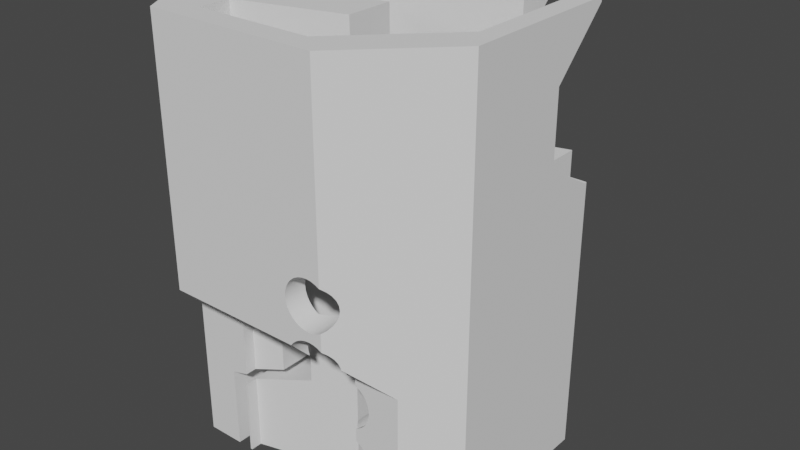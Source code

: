 # Source: Sample_scene.blend  (saved by Blender 4.1.24; exported with 4.5.12 LTS)
import bpy
from mathutils import Matrix  # noqa: F401  (used for matrix-valued properties, if any)

bpy.ops.wm.read_factory_settings(use_empty=True)
scene = bpy.context.scene
scene.name = 'Scene'

# ---- collections
col_collection = bpy.data.collections.new('Collection'); scene.collection.children.link(col_collection)
col_cutters = bpy.data.collections.new('Cutters'); scene.collection.children.link(col_cutters)
col_cutters.hide_render = True

# ---- world
world_world = bpy.data.worlds.new('World'); scene.world = world_world
world_world.use_nodes = True; world_world.node_tree.nodes.clear()
_N = world_world.node_tree.nodes; _L = world_world.node_tree.links
n0 = _N.new('ShaderNodeOutputWorld'); n0.name = 'World Output'; n0.location = (300, 300)
n1 = _N.new('ShaderNodeBackground'); n1.name = 'Background'; n1.location = (10, 300)
n1.inputs[0].default_value = (0.05088, 0.05088, 0.05088, 1.0)
_L.new(n1.outputs[0], n0.inputs[0])
n0.is_active_output = True
world_world.color = (0.05088, 0.05088, 0.05088)
world_world.use_sun_shadow = False
world_world.sun_shadow_jitter_overblur = 0.0

# ---- meshes
me_box_001 = bpy.data.meshes.new('Box.001')
me_box_001.from_pydata([(-1.57, -1.121, 2.634), (-1.223, -1.724, 2.634), (0.6857, -1.724, 2.634), (1.61, -0.7995, 2.634), (1.61, 1.052, 2.634), (1.394, 1.052, 2.634), (1.394, -0.4954, 2.634), (0.42, -1.47, 2.634), (-0.8793, -1.47, 2.634), (-0.8793, -1.121, 2.634), (0.2703, -0.8133, 2.634), (0.2703, -0.2887, 2.634), (-0.4821, -0.4903, 2.634), (-0.4821, 0.172, 2.634), (1.088, 0.5927, 2.634), (0.8698, 0.9279, 2.634), (-0.863, 0.4636, 2.634), (-0.863, 1.022, 2.634), (-1.465, -1.121, 2.634), (-1.57, -1.121, -2.275), (1.61, -0.7995, -2.275), (1.61, 1.052, -2.275), (1.394, 1.052, -2.275), (1.394, -0.4954, -2.275), (-0.8793, -1.121, -2.275), (0.2703, -0.8133, -2.275), (0.2703, -0.2887, -2.275), (-0.4821, -0.4903, -2.275), (-0.4821, 0.172, -2.275), (1.088, 0.5927, -2.275), (1.088, 1.631, -2.275), (0.8698, 1.572, -2.275), (0.8698, 0.9279, -2.275), (-0.863, 0.4636, -2.275), (-0.863, 1.022, -2.275), (0.3213, 1.34, -2.275), (0.3213, 2.032, -2.275), (-1.465, 1.554, -2.275), (-1.465, -1.121, -2.275), (-0.863, 1.022, 2.553), (-1.465, 1.103, 2.634), (-0.5616, 1.103, 2.634), (1.394, 1.017, 0.8127), (1.394, 1.052, 0.8127), (0.8698, 1.017, 0.8127), (1.088, 1.017, 0.8127), (-0.863, 1.022, 0.8127), (-0.863, 1.017, 0.8127), (0.3213, 1.34, 0.8127), (-1.465, 1.017, 0.8127), (-1.465, 1.554, 0.8127), (1.61, 1.017, 0.8127), (1.088, 1.631, 0.8127), (0.8698, 1.572, 0.8127), (0.3213, 2.032, 0.8127), (1.61, 1.052, 0.8127), (0.4738, 0.4281, 1.958), (-1.465, 0.4281, 1.958), (1.61, 0.4281, 1.958), (1.394, 0.4281, 1.958), (0.4738, 0.4281, 1.152), (-1.465, 0.4281, 1.152), (1.61, 0.4281, 1.152), (1.394, 0.4281, 1.152), (1.394, 1.052, 2.582), (0.8698, 0.9279, 2.458), (0.8698, 1.103, 2.634), (1.088, 1.103, 2.634), (-0.863, 0.4636, 1.994), (1.088, 0.5927, 2.123), (1.61, 1.052, 2.582), (-0.863, 0.4636, 1.132), (0.8698, 0.9279, 0.8639), (1.088, 0.5927, 1.057), (-0.8793, -1.248, -0.6785), (-1.497, -1.248, -0.6785), (1.161, -1.248, -2.275), (0.6414, -1.248, -2.275), (1.161, -1.248, -0.6785), (0.6414, -1.248, -0.6785), (-0.8793, -1.248, -2.275), (-1.497, -1.248, -2.275), (-0.8793, -1.47, -0.457), (-1.223, -1.724, -0.2031), (-0.9015, 1.705, -2.275), (-0.9015, -1.248, -1.431), (-0.9015, 1.705, -1.431), (-0.9015, -1.248, -2.275), (-1.075, 1.658, -2.275), (-0.2348, -0.9487, -1.253), (-0.2348, 0.6319, -1.253), (-0.2348, 1.191, -1.253), (-0.2348, -0.424, -1.253), (-0.2348, 0.2382, -1.253), (-0.2348, 1.883, -1.253), (-0.2348, -1.47, -0.457), (-0.4821, 0.172, -1.319), (-0.2348, -0.9487, -0.2444), (-0.2348, 1.191, -0.2444), (-0.2348, -0.424, -0.2444), (-0.2348, 0.2382, -0.2444), (-0.2348, 1.883, -0.2444), (-0.2348, 0.6319, -0.2444), (-0.2348, -1.47, -0.2444), (-0.2348, -1.682, -0.2444), (-0.8793, -1.121, -1.302), (-0.5471, -1.032, -1.213), (-0.8793, -1.248, -1.302), (-0.5471, 1.107, -1.213), (-0.5471, 1.8, -1.213), (-0.5471, 0.5483, -1.213), (-0.863, 1.022, -1.298), (-1.075, -1.248, -1.354), (-0.863, 0.4636, -1.298), (-1.075, 1.658, -1.354), (-0.8793, -1.121, -1.426), (-0.8793, -1.248, -1.426), (-0.4821, -0.4903, -1.319), (-0.863, 1.022, -1.421), (-0.863, 0.4636, -1.421), (-1.075, -1.248, -2.275), (-0.5471, -1.032, -0.2444), (-0.4821, -0.4903, -0.2444), (-0.5471, 1.107, -0.2444), (-0.4821, 0.172, -0.2444), (-0.5471, 0.5483, -0.2444), (-0.5471, 1.8, -0.2444), (-0.5471, -1.47, -0.2444), (-0.5471, -1.682, -0.2444), (-0.5471, -1.47, -0.457), (0.7625, 0.8992, 0.4463), (0.7625, 0.5055, 0.4463), (0.7625, -1.127, 0.4463), (0.7625, -1.647, 0.4463), (0.7286, 0.8901, 0.4876), (0.7286, 0.4964, 0.4876), (0.7286, -1.161, 0.4876), (0.7286, -1.681, 0.4876), (0.5891, 0.8527, -0.6212), (0.5891, 0.459, -0.6212), (0.5891, -1.306, -0.6212), (0.5891, -1.301, -0.6212), (0.7877, 0.9059, 0.3992), (0.7877, 0.5122, 0.3992), (0.7877, -1.102, 0.3992), (0.7877, -1.622, 0.3992), (0.6402, 0.8664, -0.6057), (0.6402, 0.4727, -0.6057), (0.6402, -1.321, -0.6057), (0.6402, -1.25, -0.6057), (0.8084, 0.9115, 0.2949), (0.8084, 0.5178, 0.2949), (0.8084, -1.081, 0.2949), (0.8084, -1.601, 0.2949), (0.8032, 0.9101, 0.3481), (0.8032, 0.5164, 0.3481), (0.8032, -1.087, 0.3481), (0.8032, -1.606, 0.3481), (0.6402, 0.8664, 0.04315), (0.6402, 0.4727, 0.04315), (0.6402, -1.25, 0.04315), (0.6402, -1.724, 0.04315), (0.6873, 0.879, 0.06833), (0.6873, 0.4853, 0.06833), (0.6873, -1.202, 0.06833), (0.6873, -1.722, 0.06833), (0.6857, -1.724, 0.06747), (0.8032, 0.9101, 0.2417), (0.8032, 0.5164, 0.2417), (0.8032, -1.087, 0.2417), (0.8032, -1.606, 0.2417), (0.7286, 0.8901, 0.1022), (0.7286, 0.4964, 0.1022), (0.7286, -1.161, 0.1022), (0.7286, -1.681, 0.1022), (0.6873, 0.879, 0.5215), (0.6873, 0.4853, 0.5215), (0.6873, -1.202, 0.5215), (0.6873, -1.722, 0.5215), (0.6857, -1.724, 0.5224), (0.2842, 0.771, -0.4582), (0.2842, 2.022, -0.4582), (0.2842, 1.33, -0.4582), (0.2842, 0.3773, -0.4582), (0.6402, 0.8664, 0.5467), (0.6402, 0.4727, 0.5467), (0.6402, -1.25, 0.5467), (0.6402, -1.724, 0.5467), (0.3093, 0.7777, -0.5053), (0.3093, 2.029, -0.5053), (0.3213, 2.032, -0.5198), (0.3213, 1.34, -0.5198), (0.3093, 1.337, -0.5053), (0.3093, 0.3841, -0.5053), (0.5891, 0.8527, -1.27), (0.5891, 0.459, -1.27), (0.5359, 0.8385, -1.275), (0.5359, 0.4448, -1.275), (0.4316, 0.8105, 0.04315), (0.4316, 0.4168, 0.04315), (0.4316, -1.458, 0.04315), (0.42, -1.47, 0.04939), (0.4316, -1.724, 0.04315), (0.3845, 0.7979, 0.06833), (0.3845, 0.4042, 0.06833), (0.3845, -1.47, 0.06833), (0.3845, -1.724, 0.06833), (0.3845, 0.7979, -1.229), (0.3845, 0.4042, -1.229), (0.5891, 0.8527, 0.02764), (0.5891, 0.459, 0.02764), (0.5891, -1.301, 0.02764), (0.5891, -1.724, 0.02764), (0.4316, 0.8105, -1.255), (0.4316, 0.4168, -1.255), (0.5359, 0.8385, 0.0224), (0.5359, 0.4448, 0.0224), (0.5359, -1.354, 0.0224), (0.5359, -1.724, 0.0224), (0.3093, 0.7777, 0.1435), (0.3093, 2.029, 0.1435), (0.3093, 1.337, 0.1435), (0.3093, 0.3841, 0.1435), (0.3093, -1.47, 0.1435), (0.3093, -1.724, 0.1435), (0.2842, 0.771, 0.1906), (0.2842, 2.022, 0.1906), (0.2842, 1.33, 0.1906), (0.2842, 0.3773, 0.1906), (0.2842, -1.47, 0.1906), (0.2842, -1.724, 0.1906), (0.7625, 0.8992, 0.1435), (0.7625, 0.5055, 0.1435), (0.7625, -1.127, 0.1435), (0.7625, -1.647, 0.1435), (0.7877, 0.9059, 0.1906), (0.7877, 0.5122, 0.1906), (0.7877, -1.102, 0.1906), (0.7877, -1.622, 0.1906), (0.6402, 0.8664, -1.4), (0.6414, -1.248, -1.4), (0.6402, 0.4727, -1.4), (0.7877, 0.9059, -1.547), (0.7877, -1.248, -1.547), (0.7877, -1.102, -1.547), (0.7877, 0.5122, -1.547), (0.7625, 0.8992, -1.5), (0.7625, -1.248, -1.5), (0.7625, -1.127, -1.5), (0.7625, 0.5055, -1.5), (0.7286, 0.8901, -1.459), (0.7286, -1.248, -1.459), (0.7286, -1.161, -1.459), (0.7286, 0.4964, -1.459), (0.3432, 0.7868, -0.5466), (0.3432, 0.3931, -0.5466), (0.3845, 0.7979, -0.5805), (0.3845, 0.4042, -0.5805), (0.4316, 0.8105, -1.903), (0.4316, 0.4168, -1.903), (0.3845, 0.7979, -1.878), (0.3845, 0.4042, -1.878), (0.4828, 0.8242, -0.6212), (0.4828, 0.4305, -0.6212), (0.5891, 0.8527, -1.919), (0.5891, 0.459, -1.919), (0.5359, 0.8385, -0.6264), (0.5359, 0.4448, -0.6264), (0.5359, 0.8385, -1.924), (0.5359, 0.4448, -1.924), (0.8032, 0.9101, -1.056), (0.8032, -1.248, -1.056), (0.8032, -1.087, -1.056), (0.8032, 0.5164, -1.056), (0.7877, 0.9059, -1.107), (0.7877, -1.248, -1.107), (0.7877, -1.102, -1.107), (0.7877, 0.5122, -1.107), (0.7625, 0.8992, -1.154), (0.7625, -1.248, -1.154), (0.7625, -1.127, -1.154), (0.7625, 0.5055, -1.154), (0.6873, 0.879, -1.425), (0.6873, -1.248, -1.425), (0.6873, -1.202, -1.425), (0.6873, 0.4853, -1.425), (0.8032, 0.9101, -1.598), (0.8032, -1.248, -1.598), (0.8032, -1.087, -1.598), (0.8032, 0.5164, -1.598), (0.7877, 0.9059, -1.756), (0.7877, -1.248, -1.756), (0.7877, -1.102, -1.756), (0.7877, 0.5122, -1.756), (0.8032, 0.9101, -1.705), (0.8032, -1.248, -1.705), (0.8032, -1.087, -1.705), (0.8032, 0.5164, -1.705), (0.8084, 0.9115, -1.652), (0.8084, -1.248, -1.652), (0.8084, -1.081, -1.652), (0.8084, 0.5178, -1.652), (0.4316, 0.8105, -0.6057), (0.4316, 0.4168, -0.6057), (0.6402, 0.8664, -0.751), (0.6414, -1.248, -0.7516), (0.6402, 0.4727, -0.751), (0.5891, 0.8527, -0.7355), (0.5891, 0.459, -0.7355), (0.6873, 0.879, -1.878), (0.6873, -1.248, -1.878), (0.6873, -1.202, -1.878), (0.6873, 0.4853, -1.878), (0.7286, 0.8901, -1.844), (0.7286, -1.248, -1.844), (0.7286, -1.161, -1.844), (0.7286, 0.4964, -1.844), (0.7625, 0.8992, -1.803), (0.7625, -1.248, -1.803), (0.7625, -1.127, -1.803), (0.7625, 0.5055, -1.803), (0.6402, 0.8664, -1.903), (0.6414, -1.248, -1.903), (0.6402, 0.4727, -1.903), (0.2842, 0.771, -0.2496), (0.2842, 2.022, -0.2496), (0.2842, 1.33, -0.2496), (0.2842, 0.3773, -0.2496), (0.2842, -1.677, -0.2496), (0.2842, -1.47, -0.2496), (0.3093, 0.7777, -0.2025), (0.3093, 2.029, -0.2025), (0.3093, 1.337, -0.2025), (0.3093, 0.3841, -0.2025), (0.3093, -1.47, -0.2025), (0.309, -1.724, -0.2031), (0.3093, -1.724, -0.2025), (0.7286, 0.8901, -0.5466), (0.7286, -1.161, -0.5466), (0.7286, 0.4964, -0.5466), (0.7286, -1.38, -0.5466), (0.7625, 0.8992, -0.5053), (0.7625, -1.127, -0.5053), (0.7625, 0.5055, -0.5053), (0.7625, -1.421, -0.5053), (0.2687, 0.7668, -0.3008), (0.2687, 2.018, -0.3008), (0.2703, -0.2887, -0.2954), (0.2687, 1.326, -0.3008), (0.2687, -0.8138, -0.3008), (0.2703, -0.8133, -0.2954), (0.2687, -0.2891, -0.3008), (0.2687, 0.3732, -0.3008), (0.2687, -1.626, -0.3008), (0.2687, -1.47, -0.3008), (0.2634, 2.017, 0.2949), (0.2634, 1.324, 0.2949), (0.2634, -0.8152, 0.2949), (0.2634, -0.2905, 0.2949), (0.2634, -1.47, 0.2949), (0.2634, 0.3717, 0.2949), (0.2634, 0.7654, 0.2949), (0.2634, -1.724, 0.2949), (0.2687, 0.7668, 0.2417), (0.2687, 2.018, 0.2417), (0.2687, 1.326, 0.2417), (0.2687, -0.8138, 0.2417), (0.2687, -0.2891, 0.2417), (0.2687, 0.3731, 0.2417), (0.2687, -1.47, 0.2417), (0.2687, -1.724, 0.2417), (0.3213, 2.032, 0.129), (0.3213, 1.34, 0.129), (0.3432, 0.7868, 0.1022), (0.3432, 0.3931, 0.1022), (0.3432, -1.47, 0.1022), (0.3432, -1.724, 0.1022), (0.8032, 0.9101, -0.4071), (0.8032, -1.087, -0.4071), (0.8032, 0.5164, -0.4071), (0.8032, -1.52, -0.4071), (0.8084, 0.9115, -0.3539), (0.8084, -1.081, -0.3539), (0.8084, 0.5178, -0.3539), (0.8084, -1.573, -0.3539), (0.4316, 0.8105, -0.1022), (0.4316, 0.4168, -0.1022), (0.4316, -1.458, -0.1022), (0.42, -1.47, -0.1084), (0.4316, -1.724, -0.1022), (0.8032, 0.9101, -0.3008), (0.8032, -1.087, -0.3008), (0.8032, 0.5164, -0.3008), (0.8032, -1.606, -0.3008), (0.7877, 0.9059, -0.4582), (0.7877, -1.102, -0.4582), (0.7877, 0.5122, -0.4582), (0.7877, -1.469, -0.4582), (0.8054, -1.604, -0.3227), (0.6873, 0.879, -0.5805), (0.6873, -1.202, -0.5805), (0.6873, 0.4853, -0.5805), (0.6873, -1.346, -0.5805), (0.5846, -1.305, -0.6216), (0.3845, 0.7979, -0.1273), (0.3845, 0.4042, -0.1273), (0.3845, -1.47, -0.1273), (0.3845, -1.724, -0.1273), (0.3432, 0.7868, -0.1612), (0.3432, 0.3931, -0.1612), (0.3432, -1.47, -0.1612), (0.3432, -1.724, -0.1612), (0.5891, 0.8527, -0.08665), (0.5891, 0.459, -0.08665), (0.5891, -1.301, -0.08665), (0.5891, -1.724, -0.08665), (0.6402, 0.8664, -0.1022), (0.6402, 0.4727, -0.1022), (0.6402, -1.25, -0.1022), (0.6402, -1.724, -0.1022), (0.3213, 2.032, -0.188), (0.3213, 1.34, -0.188), (0.2687, 2.018, 0.3481), (0.2687, 1.326, 0.3481), (0.2687, -0.8138, 0.3481), (0.2687, -0.2891, 0.3481), (0.2687, -1.47, 0.3481), (0.2687, 0.3731, 0.3481), (0.2687, 0.7668, 0.3481), (0.2687, -1.724, 0.3481), (0.2703, -0.2887, 0.2363), (0.2703, -0.8133, 0.2363), (0.4828, 0.8242, 0.02764), (0.4828, 0.4305, 0.02764), (0.4828, -1.407, 0.02764), (0.4828, -1.724, 0.02764), (0.7625, 0.8992, -0.2025), (0.7625, -1.127, -0.2025), (0.7625, 0.5055, -0.2025), (0.7625, -1.647, -0.2025), (0.7286, 0.8901, -0.1612), (0.7286, 0.4964, -0.1612), (0.7286, -1.681, -0.1612), (0.7286, -1.161, -0.1612), (0.7877, 0.9059, -0.2496), (0.7877, -1.102, -0.2496), (0.7877, 0.5122, -0.2496), (0.7877, -1.622, -0.2496), (0.2634, 0.7654, -0.3539), (0.2634, 2.017, -0.3539), (0.2634, 1.324, -0.3539), (0.2634, -0.8152, -0.3539), (0.2634, -0.2905, -0.3539), (0.2634, 0.3717, -0.3539), (0.2634, -1.573, -0.3539), (0.2634, -1.47, -0.3539), (0.2687, 0.7668, -0.4071), (0.2687, 2.018, -0.4071), (0.2687, 1.326, -0.4071), (0.2687, -0.8138, -0.4071), (0.2687, -0.2891, -0.4071), (0.2687, 0.3731, -0.4071), (0.2687, -1.52, -0.4071), (0.2687, -1.47, -0.4071), (0.2703, -0.2887, -0.4125), (0.2703, -0.8133, -0.4125), (0.2838, -1.47, -0.457), (0.2687, 0.7668, -0.9496), (0.2687, 2.018, -0.9496), (0.2687, 1.326, -0.9496), (0.2687, -0.8138, -0.9496), (0.2687, -0.2891, -0.9496), (0.2687, 0.3732, -0.9496), (0.2634, 0.7654, -1.003), (0.2634, 2.017, -1.003), (0.2634, 1.324, -1.003), (0.2634, -0.8152, -1.003), (0.2634, -0.2905, -1.003), (0.2634, 0.3717, -1.003), (0.2687, 0.7668, -1.056), (0.2687, 2.018, -1.056), (0.2687, 1.326, -1.056), (0.2687, -0.8138, -1.056), (0.2687, -0.2891, -1.056), (0.2687, 0.3732, -1.056), (0.2703, -0.2887, -1.061), (0.2703, -0.8133, -1.061), (0.3093, 0.7777, -1.154), (0.3093, 2.029, -1.154), (0.3213, 2.032, -1.169), (0.3213, 1.34, -1.169), (0.3093, 1.337, -1.154), (0.3093, 0.3841, -1.154), (0.3432, 0.7868, -1.195), (0.3432, 0.3931, -1.195), (0.2842, 0.771, -1.107), (0.2842, 2.022, -1.107), (0.2842, 1.33, -1.107), (0.2842, 0.3773, -1.107), (0.2703, -0.2887, -0.9442), (0.2703, -0.8133, -0.9442), (0.3845, 0.7979, -0.7762), (0.3845, 0.4042, -0.7762), (0.3093, 0.7777, -0.8514), (0.3093, 2.029, -0.8514), (0.3213, 2.032, -0.8368), (0.3213, 1.34, -0.8368), (0.3093, 1.337, -0.8514), (0.3093, 0.3841, -0.8514), (0.2842, 0.771, -0.8985), (0.2842, 2.022, -0.8985), (0.2842, 1.33, -0.8985), (0.2842, 0.3773, -0.8985), (0.3432, 0.7868, -0.8101), (0.3432, 0.3931, -0.8101), (0.4828, 0.8242, -1.27), (0.4828, 0.4305, -1.27), (0.6402, 0.8664, -1.255), (0.6402, 0.4727, -1.255), (0.4828, 0.8242, -0.7355), (0.4828, 0.4305, -0.7355), (0.5359, 0.8385, -0.7302), (0.5359, 0.4448, -0.7302), (0.4316, 0.8105, -0.751), (0.4316, 0.4168, -0.751), (0.3432, -1.47, 0.4876), (0.3432, 0.3931, 0.4876), (0.3432, 0.7868, 0.4876), (0.3432, -1.724, 0.4876), (0.3845, -1.47, 0.5215), (0.3845, 0.4042, 0.5215), (0.3845, 0.7979, 0.5215), (0.3845, -1.724, 0.5215), (0.3093, 2.029, 0.4463), (0.3213, 2.032, 0.4608), (0.3213, 1.34, 0.4608), (0.3093, 1.337, 0.4463), (0.3093, -1.47, 0.4463), (0.3093, 0.3841, 0.4463), (0.3093, 0.7777, 0.4463), (0.3093, -1.724, 0.4463), (0.5891, 0.8527, 0.5622), (0.5891, 0.459, 0.5622), (0.5891, -1.301, 0.5622), (0.5891, -1.724, 0.5622), (0.2842, 2.022, 0.3992), (0.2842, 1.33, 0.3992), (0.2842, -1.47, 0.3992), (0.2842, 0.3773, 0.3992), (0.2842, 0.771, 0.3992), (0.2842, -1.724, 0.3992), (0.2703, -0.2887, 0.3535), (0.2703, -0.8133, 0.3535), (0.4316, -1.458, 0.5467), (0.4316, 0.4168, 0.5467), (0.4316, 0.8105, 0.5467), (0.4316, -1.724, 0.5467), (0.4828, -1.407, 0.5622), (0.4828, 0.4305, 0.5622), (0.4828, 0.8242, 0.5622), (0.4828, -1.724, 0.5622), (0.5359, -1.354, 0.5674), (0.5359, 0.4448, 0.5674), (0.5359, 0.8384, 0.5674), (0.5359, -1.724, 0.5674), (0.42, -1.47, 0.5404), (0.3845, 0.7979, -1.425), (0.3845, 0.4042, -1.425), (0.3432, 0.7868, -1.459), (0.3432, 0.3931, -1.459), (0.4828, 0.8242, -1.919), (0.4828, 0.4305, -1.919), (0.3093, 0.7777, -1.5), (0.3093, 2.029, -1.5), (0.3213, 2.032, -1.486), (0.3213, 1.34, -1.486), (0.3093, 1.337, -1.5), (0.3093, 0.3841, -1.5), (0.3432, 0.7868, -1.844), (0.3432, 0.3931, -1.844), (0.7286, 0.8901, -1.195), (0.7286, -1.248, -1.195), (0.7286, -1.161, -1.195), (0.7286, 0.4964, -1.195), (0.7286, 0.8901, -0.8101), (0.7286, -1.248, -0.8101), (0.7286, -1.161, -0.8101), (0.7286, 0.4964, -0.8101), (0.6873, 0.879, -1.229), (0.6873, -1.248, -1.229), (0.6873, -1.202, -1.229), (0.6873, 0.4853, -1.229), (0.7625, 0.8992, -0.8514), (0.7625, -1.248, -0.8514), (0.7625, -1.127, -0.8514), (0.7625, 0.5055, -0.8514), (0.3093, 0.7777, -1.803), (0.3093, 2.029, -1.803), (0.3093, 1.337, -1.803), (0.3093, 0.3841, -1.803), (0.2842, 0.771, -1.756), (0.2842, 2.022, -1.756), (0.2842, 1.33, -1.756), (0.2842, 0.3773, -1.756), (0.5359, 0.8385, -1.379), (0.5359, 0.4448, -1.379), (0.2687, 0.7668, -1.705), (0.2687, 2.018, -1.705), (0.2687, 1.326, -1.705), (0.2687, -0.8138, -1.705), (0.2687, -0.2891, -1.705), (0.2687, 0.3732, -1.705), (0.3213, 2.032, -1.818), (0.3213, 1.34, -1.818), (0.2703, -0.2887, -1.71), (0.2703, -0.8133, -1.71), (0.4316, 0.8105, -1.4), (0.4316, 0.4168, -1.4), (0.4828, 0.8242, -1.384), (0.4828, 0.4305, -1.384), (0.5891, 0.8527, -1.384), (0.5891, 0.459, -1.384), (0.8032, 0.9101, -0.9496), (0.8032, -1.248, -0.9496), (0.8032, -1.087, -0.9496), (0.8032, 0.5164, -0.9496), (0.8084, 0.9115, -1.003), (0.8084, -1.248, -1.003), (0.8084, -1.081, -1.003), (0.8084, 0.5178, -1.003), (0.7877, 0.9059, -0.8985), (0.7877, -1.248, -0.8985), (0.7877, -1.102, -0.8985), (0.7877, 0.5122, -0.8985), (0.6414, -1.248, -1.254), (0.2842, 0.771, -1.547), (0.2842, 2.022, -1.547), (0.2842, 1.33, -1.547), (0.2842, 0.3773, -1.547), (0.2687, 0.7668, -1.598), (0.2687, 2.018, -1.598), (0.2703, -0.2887, -1.593), (0.2687, 1.326, -1.598), (0.2687, -0.8138, -1.598), (0.2703, -0.8133, -1.593), (0.2687, -0.2891, -1.598), (0.2687, 0.3732, -1.598), (0.2634, 0.7654, -1.652), (0.2634, 2.017, -1.652), (0.2634, 1.324, -1.652), (0.2634, -0.8152, -1.652), (0.2634, -0.2905, -1.652), (0.2634, 0.3717, -1.652), (0.6873, 0.879, -0.7762), (0.6873, -1.248, -0.7762), (0.6873, -1.202, -0.7762), (0.6873, 0.4853, -0.7762), (0.4828, 0.8242, -0.08665), (0.4828, 0.4305, -0.08665), (0.4828, -1.407, -0.08665), (0.4828, -1.724, -0.08665), (0.6873, 0.879, -0.1273), (0.6873, 0.4853, -0.1273), (0.6873, -1.202, -0.1273), (0.6873, -1.722, -0.1273), (0.6857, -1.724, -0.1265), (0.5359, 0.8385, -0.08141), (0.5359, 0.4448, -0.08141), (0.5359, -1.354, -0.08141), (0.5359, -1.724, -0.08141)], [], [(0, 18, 40, 41, 17, 16, 15, 66, 67, 14, 13, 12, 11, 10, 9, 8, 7, 6, 5, 4, 3, 2, 1), (19, 81, 120, 88, 37, 38), (0, 19, 38, 18), (2, 179, 187, 544, 564, 560, 556, 532, 528, 540, 550, 429, 362, 370, 230, 224, 376, 206, 202, 435, 218, 212, 161, 166, 665, 419, 415, 669, 660, 389, 407, 411, 336, 335, 83, 1), (15, 65, 66), (10, 552, 424, 357, 366, 431, 350, 349, 451, 459, 465, 500, 470, 476, 482, 486, 644, 643, 650, 609, 615, 25, 24, 115, 89, 97, 121, 106, 105, 9), (3, 20, 76, 78, 398, 393, 447, 439, 442, 664, 665, 166, 165, 174, 234, 238, 170, 153, 157, 145, 133, 137, 178, 179, 2), (16, 68, 65, 15), (11, 551, 552, 10), (4, 70, 58, 62, 51, 55, 21, 20, 3), (17, 39, 68, 16), (12, 122, 99, 92, 117, 27, 26, 614, 610, 651, 645, 641, 485, 483, 477, 471, 499, 464, 460, 452, 351, 347, 430, 367, 358, 425, 551, 11), (5, 64, 70, 4), (13, 124, 122, 12), (6, 23, 22, 43, 42, 63, 59, 64, 5), (14, 69, 56, 60, 73, 383, 151, 155, 143, 131, 135, 176, 185, 542, 562, 558, 554, 530, 526, 538, 548, 427, 360, 124, 13), (7, 565, 553, 557, 561, 543, 186, 177, 136, 132, 144, 156, 152, 169, 237, 233, 173, 164, 160, 211, 217, 434, 200, 201, 388, 387, 659, 668, 414, 418, 663, 443, 437, 445, 391, 382, 378, 395, 342, 338, 400, 149, 141, 403, 79, 305, 655, 586, 594, 632, 624, 628, 272, 276, 280, 582, 590, 634, 240, 284, 252, 248, 244, 288, 300, 296, 292, 319, 315, 311, 322, 77, 23, 6), (8, 82, 129, 127, 103, 95, 466, 463, 455, 354, 329, 334, 410, 406, 388, 201, 205, 375, 223, 229, 369, 359, 426, 547, 537, 525, 529, 565, 7), (18, 38, 37, 50, 49, 61, 57, 40), (1, 83, 75, 81, 19, 0), (9, 105, 107, 74, 82, 8), (51, 42, 63, 62), (45, 44, 72, 71, 47, 49, 61, 60, 73), (62, 63, 59, 58), (60, 61, 57, 56), (58, 59, 64, 70), (56, 57, 40, 41, 39, 68, 65, 66, 67, 69), (49, 47, 46, 48, 54, 50), (44, 45, 52, 53), (42, 51, 55, 43), (55, 43, 22, 21), (67, 69, 14), (73, 45, 52, 30, 29), (48, 54, 534, 535), (54, 50, 37, 88, 114, 109, 126, 101, 94, 86, 84, 36, 612, 597, 601, 607, 648, 640, 636, 573, 574, 489, 488, 496, 480, 474, 468, 510, 504, 505, 190, 189, 181, 457, 449, 346, 325, 331, 420, 371, 220, 226, 364, 355, 422, 545, 533, 534), (72, 381, 377, 394, 341, 337, 399, 146, 138, 266, 262, 302, 256, 254, 188, 180, 456, 448, 102, 90, 473, 467, 509, 503, 513, 501, 523, 519, 521, 307, 304, 653, 584, 592, 630, 622, 626, 32), (71, 47, 46, 111, 113), (52, 53, 31, 30), (41, 39, 17), (46, 48, 535, 536, 546, 423, 356, 365, 227, 221, 372, 421, 332, 326, 348, 450, 458, 182, 192, 191, 506, 507, 511, 469, 475, 481, 497, 491, 490, 575, 576, 637, 642, 649, 608, 602, 598, 613, 35, 34, 118, 91, 98, 123, 108, 111), (53, 44, 72, 32, 31), (77, 76, 20, 21, 22, 23), (75, 74, 82, 129, 128, 104, 95, 466, 462, 454, 353, 328, 335, 83), (78, 79, 305, 654, 585, 593, 631, 623, 627, 271, 275, 279, 581, 589, 634, 240, 283, 251, 247, 243, 287, 299, 295, 291, 318, 314, 310, 322, 77, 76), (74, 75, 81, 120, 112, 107), (89, 92, 117, 96, 93, 90, 119, 118, 91, 94, 86, 85, 116, 115), (128, 127, 103, 104), (121, 125, 102, 100, 124, 122, 99, 97), (123, 126, 101, 98), (85, 86, 84, 87), (114, 112, 120, 88), (116, 115, 24, 80), (106, 110, 125, 121), (108, 109, 126, 123), (127, 128, 129), (104, 103, 95), (97, 99, 92, 89), (100, 102, 90, 93), (98, 101, 94, 91), (116, 85, 87, 80), (84, 87, 80, 24, 25, 26, 27, 28, 29, 30, 31, 32, 33, 34, 35, 36), (119, 118, 34, 33), (112, 114, 109, 108, 111, 113, 110, 106, 105, 107), (117, 96, 28, 27), (620, 621, 605, 604), (584, 587, 656, 653), (586, 585, 654, 655), (162, 163, 172, 171), (164, 165, 174, 173), (592, 595, 587, 584), (594, 593, 585, 586), (390, 392, 446, 444), (391, 393, 447, 445), (457, 458, 182, 181), (456, 461, 183, 180), (460, 459, 465, 464), (463, 462, 466), (198, 199, 433, 432), (200, 202, 435, 434), (373, 374, 204, 203), (375, 376, 206, 205), (355, 356, 365, 364), (361, 360, 368, 363), (358, 357, 366, 367), (359, 362, 370, 369), (521, 522, 520, 519), (364, 365, 227, 226), (363, 368, 228, 225), (367, 366, 431, 430), (369, 370, 230, 229), (601, 602, 598, 597), (600, 603, 599, 596), (207, 208, 214, 213), (184, 185, 542, 541), (186, 187, 544, 543), (533, 536, 546, 545), (539, 538, 548, 549), (537, 540, 550, 547), (231, 232, 236, 235), (233, 234, 238, 237), (666, 667, 658, 657), (668, 669, 660, 659), (226, 227, 221, 220), (225, 228, 222, 219), (229, 230, 224, 223), (138, 139, 147, 146), (141, 140, 148, 149), (394, 396, 379, 377), (395, 397, 380, 378), (573, 576, 637, 636), (572, 577, 638, 635), (317, 320, 293, 290), (319, 318, 291, 292), (657, 658, 386, 385), (659, 660, 389, 387), (181, 182, 192, 189), (180, 183, 193, 188), (304, 306, 308, 307), (404, 405, 409, 408), (406, 407, 411, 410), (278, 281, 277, 274), (280, 279, 275, 276), (422, 423, 356, 355), (428, 427, 360, 361), (425, 424, 357, 358), (426, 429, 362, 359), (501, 502, 514, 513), (545, 546, 423, 422), (549, 548, 427, 428), (547, 550, 429, 426), (424, 425, 551, 552), (566, 567, 569, 568), (597, 598, 613, 612), (596, 599, 579, 578), (313, 316, 320, 317), (315, 314, 318, 319), (488, 491, 490, 489), (487, 492, 494, 493), (302, 303, 263, 262), (256, 257, 303, 302), (412, 413, 667, 666), (414, 415, 669, 668), (171, 172, 232, 231), (173, 174, 234, 233), (468, 469, 475, 474), (467, 472, 478, 473), (471, 470, 476, 477), (260, 261, 259, 258), (559, 558, 554, 555), (557, 560, 556, 553), (337, 339, 343, 341), (338, 340, 344, 342), (158, 159, 163, 162), (160, 161, 166, 165, 164), (474, 475, 481, 480), (473, 478, 484, 479), (477, 476, 482, 483), (480, 481, 497, 496), (479, 484, 498, 495), (483, 482, 486, 485), (203, 204, 199, 198), (205, 206, 202, 200, 201), (385, 386, 405, 404), (387, 389, 407, 406, 388), (124, 360, 368, 228, 222, 374, 204, 199, 433, 216, 210, 159, 163, 172, 232, 236, 168, 151, 383, 392, 446, 438, 441, 662, 417, 413, 667, 658, 386, 405, 409, 333, 327, 352, 453, 100), (100, 453, 461, 183, 193, 255, 257, 303, 263, 267, 139, 147, 401, 339, 343, 396, 379, 383, 73, 29, 629, 625, 633, 595, 587, 656, 306, 308, 522, 520, 524, 502, 514, 508, 512, 472, 478, 93), (93, 478, 484, 498, 492, 494, 208, 214, 516, 197, 195, 518, 591, 583, 281, 277, 273, 629, 29, 301, 289, 245, 249, 253, 285, 241, 621, 605, 619, 617, 567, 569, 577, 638, 646, 652, 96), (96, 652, 611, 603, 599, 579, 261, 259, 571, 269, 265, 323, 312, 316, 320, 293, 297, 301, 29, 28), (266, 267, 139, 138), (140, 141, 403), (449, 450, 458, 457), (448, 453, 461, 456), (452, 451, 459, 460), (455, 454, 462, 463), (282, 285, 241, 239), (284, 283, 240), (444, 446, 438, 436), (445, 447, 439, 437), (146, 147, 401, 399), (149, 148, 402, 400), (194, 195, 518, 517), (346, 348, 450, 449), (345, 352, 453, 448), (351, 349, 451, 452), (354, 353, 454, 455), (235, 236, 168, 167), (237, 238, 170, 169), (626, 629, 625, 622), (628, 627, 623, 624), (242, 245, 249, 246), (244, 243, 247, 248), (515, 516, 197, 196), (541, 542, 562, 563), (543, 544, 564, 561), (636, 637, 642, 640), (635, 638, 646, 639), (643, 645, 641, 644), (653, 656, 306, 304), (655, 654, 305), (648, 649, 608, 607), (647, 652, 611, 606), (651, 650, 609, 610), (431, 430, 347, 350), (465, 464, 499, 500), (486, 485, 641, 644), (615, 614, 26, 25), (436, 438, 441, 440), (437, 439, 442, 443), (372, 371, 420, 421), (191, 190, 505, 506), (490, 489, 574, 575), (613, 612, 36, 35), (408, 409, 333, 330), (410, 411, 336, 334), (332, 331, 420, 421), (286, 289, 245, 242), (288, 287, 243, 244), (331, 332, 326, 325), (330, 333, 327, 324), (334, 336, 335, 328, 329), (220, 221, 372, 371), (219, 222, 374, 373), (223, 224, 376, 375), (618, 619, 617, 616), (580, 583, 281, 278), (582, 581, 279, 280), (523, 524, 502, 501), (270, 273, 629, 626), (272, 271, 627, 628), (531, 530, 526, 527), (529, 532, 528, 525), (32, 298, 294, 290, 317, 313, 309, 321, 264, 268, 570, 258, 260, 578, 596, 600, 606, 647, 119, 33), (119, 647, 639, 635, 572, 568, 566, 616, 618, 604, 620, 239, 282, 250, 246, 242, 286, 298, 32, 626, 270, 274, 278, 580, 588, 517, 194, 196, 515, 213, 207, 493, 487, 495, 479, 473, 90), (102, 448, 345, 324, 330, 408, 404, 385, 657, 666, 412, 416, 661, 440, 436, 444, 390, 381, 72, 150, 167, 235, 231, 171, 162, 158, 209, 215, 432, 198, 203, 373, 219, 225, 363, 361, 71, 113, 110, 125), (71, 361, 428, 549, 539, 527, 531, 555, 559, 563, 541, 184, 175, 134, 130, 142, 154, 150, 72), (510, 511, 469, 468), (509, 512, 472, 467), (470, 471, 499, 500), (578, 579, 261, 260), (563, 562, 558, 559), (561, 564, 560, 557), (493, 494, 208, 207), (604, 605, 619, 618), (622, 625, 633, 630), (624, 623, 631, 632), (325, 326, 348, 346), (324, 327, 352, 345), (329, 328, 353, 354), (349, 351, 347, 350), (258, 259, 571, 570), (294, 297, 301, 298), (296, 295, 299, 300), (239, 241, 621, 620), (517, 518, 591, 588), (589, 590, 634), (513, 514, 508, 503), (507, 504, 505, 506), (130, 131, 135, 134), (132, 133, 137, 136), (167, 168, 151, 150), (169, 170, 153, 152), (264, 265, 323, 321), (416, 417, 413, 412), (418, 419, 415, 414), (555, 554, 530, 531), (553, 556, 532, 529, 565), (175, 176, 185, 184), (177, 178, 179, 187, 186), (268, 269, 265, 264), (209, 210, 159, 158), (211, 212, 161, 160), (616, 617, 567, 566), (504, 507, 511, 510), (503, 508, 512, 509), (588, 591, 583, 580), (590, 589, 581, 582), (246, 249, 253, 250), (248, 247, 251, 252), (640, 642, 649, 648), (639, 646, 652, 647), (645, 643, 650, 651), (432, 433, 216, 215), (434, 435, 218, 217), (661, 662, 417, 416), (663, 664, 665, 419, 418), (154, 155, 143, 142), (156, 157, 145, 144), (377, 379, 383, 381), (378, 380, 384, 382), (570, 571, 269, 268), (630, 633, 595, 592), (632, 631, 593, 594), (290, 293, 297, 294), (292, 291, 295, 296), (381, 383, 392, 390), (382, 384, 398, 393, 391), (341, 343, 396, 394), (342, 344, 397, 395), (440, 441, 662, 661), (443, 442, 664, 663), (142, 143, 131, 130), (144, 145, 133, 132), (607, 608, 602, 601), (606, 611, 603, 600), (610, 609, 615, 614), (298, 301, 289, 286), (300, 299, 287, 288), (213, 214, 516, 515), (254, 255, 257, 256), (399, 401, 339, 337), (400, 402, 340, 338), (309, 312, 316, 313), (311, 310, 314, 315), (215, 216, 210, 209), (217, 218, 212, 211), (134, 135, 176, 175), (136, 137, 178, 177), (527, 526, 538, 539), (525, 528, 540, 537), (536, 533, 534, 535), (496, 497, 491, 488), (495, 498, 492, 487), (189, 192, 191, 190), (188, 193, 255, 254), (150, 151, 155, 154), (152, 153, 157, 156), (196, 197, 195, 194), (321, 323, 312, 309), (310, 311, 322), (568, 569, 577, 572), (576, 573, 574, 575), (274, 277, 273, 270), (276, 275, 271, 272), (398, 384, 380, 397, 344, 340, 402, 148, 140, 403, 79, 78), (307, 308, 522, 521), (262, 263, 267, 266), (250, 253, 285, 282), (252, 251, 283, 284), (519, 520, 524, 523)])
me_box_001.polygons.foreach_set('use_smooth', [True] * 339)
_k = set([(0, 1), (0, 18), (0, 19), (1, 2), (1, 83), (2, 3), (2, 179), (3, 4), (3, 20), (4, 5), (4, 70), (5, 6), (5, 64), (6, 7), (6, 23), (7, 8), (7, 565), (8, 9), (8, 82), (9, 10), (9, 105), (10, 11), (10, 552), (11, 12), (11, 551), (12, 13), (12, 122), (13, 14), (13, 124), (14, 67), (14, 69), (15, 16), (15, 65), (15, 66), (16, 17), (16, 68), (17, 39), (17, 41), (18, 38), (18, 40), (19, 38), (19, 81), (20, 21), (20, 76), (21, 22), (21, 55), (22, 23), (22, 43), (23, 77), (24, 25), (24, 80), (24, 115), (25, 26), (25, 615), (26, 27), (26, 614), (27, 28), (27, 117), (28, 29), (28, 96), (29, 30), (29, 73), (30, 31), (30, 52), (31, 32), (31, 53), (32, 33), (32, 72), (33, 34), (33, 119), (34, 35), (34, 118), (35, 36), (35, 613), (36, 84), (36, 612), (37, 38), (37, 50), (37, 88), (39, 41), (39, 68), (40, 41), (40, 57), (42, 43), (42, 51), (42, 63), (43, 55), (44, 45), (44, 53), (44, 72), (45, 52), (45, 73), (46, 47), (46, 48), (46, 111), (47, 49), (47, 71), (48, 54), (48, 535), (49, 50), (49, 61), (50, 54), (51, 55), (51, 62), (52, 53), (54, 534), (56, 57), (56, 69), (57, 61), (58, 59), (58, 62), (58, 70), (59, 63), (59, 64), (60, 61), (60, 73), (62, 63), (64, 70), (65, 66), (65, 68), (66, 67), (67, 69), (71, 72), (71, 113), (74, 75), (74, 82), (74, 107), (75, 81), (75, 83), (76, 77), (76, 78), (77, 322), (78, 79), (78, 398), (79, 305), (79, 403), (80, 87), (80, 116), (81, 120), (82, 129), (83, 335), (84, 86), (84, 87), (85, 86), (85, 87), (85, 116), (86, 94), (88, 114), (88, 120), (89, 92), (89, 97), (89, 115), (90, 93), (90, 102), (90, 119), (91, 94), (91, 98), (91, 118), (92, 99), (92, 117), (93, 96), (93, 100), (94, 101), (95, 103), (95, 104), (95, 466), (96, 117), (97, 99), (97, 121), (98, 101), (98, 123), (99, 122), (100, 102), (100, 124), (101, 126), (102, 125), (103, 104), (103, 127), (104, 128), (105, 106), (105, 107), (106, 110), (106, 121), (107, 112), (108, 109), (108, 111), (108, 123), (109, 114), (109, 126), (110, 113), (110, 125), (111, 113), (112, 114), (112, 120), (115, 116), (118, 119), (121, 125), (122, 124), (123, 126), (127, 128), (127, 129), (128, 129), (130, 134), (130, 142), (131, 135), (131, 143), (132, 136), (132, 144), (133, 137), (133, 145), (134, 175), (135, 176), (136, 177), (137, 178), (138, 146), (138, 266), (139, 147), (139, 267), (140, 148), (140, 403), (141, 149), (141, 403), (142, 154), (143, 155), (144, 156), (145, 157), (146, 399), (147, 401), (148, 402), (149, 400), (150, 154), (150, 167), (151, 155), (151, 168), (152, 156), (152, 169), (153, 157), (153, 170), (158, 162), (158, 209), (159, 163), (159, 210), (160, 164), (160, 211), (161, 166), (161, 212), (162, 171), (163, 172), (164, 173), (165, 166), (165, 174), (166, 665), (167, 235), (168, 236), (169, 237), (170, 238), (171, 231), (172, 232), (173, 233), (174, 234), (175, 184), (176, 185), (177, 186), (178, 179), (179, 187), (180, 188), (180, 456), (181, 189), (181, 457), (182, 192), (182, 458), (183, 193), (183, 461), (184, 541), (185, 542), (186, 543), (187, 544), (188, 254), (189, 190), (190, 191), (190, 505), (191, 192), (191, 506), (193, 255), (194, 196), (194, 517), (195, 197), (195, 518), (196, 515), (197, 516), (198, 203), (198, 432), (199, 204), (199, 433), (200, 201), (200, 434), (201, 205), (201, 388), (202, 206), (202, 435), (203, 373), (204, 374), (205, 375), (206, 376), (207, 213), (207, 493), (208, 214), (208, 494), (209, 215), (210, 216), (211, 217), (212, 218), (213, 515), (214, 516), (215, 432), (216, 433), (217, 434), (218, 435), (219, 225), (219, 373), (220, 226), (220, 371), (221, 227), (221, 372), (222, 228), (222, 374), (223, 229), (223, 375), (224, 230), (224, 376), (225, 363), (226, 364), (227, 365), (228, 368), (229, 369), (230, 370), (231, 235), (232, 236), (233, 237), (234, 238), (239, 282), (239, 620), (240, 283), (240, 284), (240, 634), (241, 285), (241, 621), (242, 246), (242, 286), (243, 247), (243, 287), (244, 248), (244, 288), (245, 249), (245, 289), (246, 250), (247, 251), (248, 252), (249, 253), (250, 282), (251, 283), (252, 284), (253, 285), (254, 256), (255, 257), (256, 302), (257, 303), (258, 260), (258, 570), (259, 261), (259, 571), (260, 578), (261, 579), (262, 266), (262, 302), (263, 267), (263, 303), (264, 268), (264, 321), (265, 269), (265, 323), (268, 570), (269, 571), (270, 274), (270, 626), (271, 275), (271, 627), (272, 276), (272, 628), (273, 277), (273, 629), (274, 278), (275, 279), (276, 280), (277, 281), (278, 580), (279, 581), (280, 582), (281, 583), (286, 298), (287, 299), (288, 300), (289, 301), (290, 294), (290, 317), (291, 295), (291, 318), (292, 296), (292, 319), (293, 297), (293, 320), (294, 298), (295, 299), (296, 300), (297, 301), (304, 307), (304, 653), (305, 654), (305, 655), (306, 308), (306, 656), (307, 521), (308, 522), (309, 313), (309, 321), (310, 314), (310, 322), (311, 315), (311, 322), (312, 316), (312, 323), (313, 317), (314, 318), (315, 319), (316, 320), (324, 330), (324, 345), (325, 331), (325, 346), (326, 332), (326, 348), (327, 333), (327, 352), (328, 335), (328, 353), (329, 334), (329, 354), (330, 408), (331, 420), (332, 421), (333, 409), (334, 410), (335, 336), (336, 411), (337, 341), (337, 399), (338, 342), (338, 400), (339, 343), (339, 401), (340, 344), (340, 402), (341, 394), (342, 395), (343, 396), (344, 397), (345, 448), (346, 449), (347, 350), (347, 351), (347, 430), (348, 450), (349, 350), (349, 451), (350, 431), (351, 452), (352, 453), (353, 454), (354, 455), (355, 364), (355, 422), (356, 365), (356, 423), (357, 366), (357, 424), (358, 367), (358, 425), (359, 369), (359, 426), (360, 368), (360, 427), (361, 363), (361, 428), (362, 370), (362, 429), (366, 431), (367, 430), (371, 372), (371, 420), (372, 421), (377, 381), (377, 394), (378, 382), (378, 395), (379, 383), (379, 396), (380, 384), (380, 397), (381, 390), (382, 391), (383, 392), (384, 398), (385, 404), (385, 657), (386, 405), (386, 658), (387, 388), (387, 659), (388, 406), (389, 407), (389, 660), (390, 444), (391, 445), (392, 446), (393, 398), (393, 447), (404, 408), (405, 409), (406, 410), (407, 411), (412, 416), (412, 666), (413, 417), (413, 667), (414, 418), (414, 668), (415, 419), (415, 669), (416, 661), (417, 662), (418, 663), (419, 665), (420, 421), (422, 545), (423, 546), (424, 552), (425, 551), (426, 547), (427, 548), (428, 549), (429, 550), (430, 431), (436, 440), (436, 444), (437, 443), (437, 445), (438, 441), (438, 446), (439, 442), (439, 447), (440, 661), (441, 662), (442, 664), (443, 663), (448, 456), (449, 457), (450, 458), (451, 459), (452, 460), (453, 461), (454, 462), (455, 463), (459, 465), (460, 464), (462, 466), (463, 466), (464, 465), (464, 499), (465, 500), (467, 473), (467, 509), (468, 474), (468, 510), (469, 475), (469, 511), (470, 476), (470, 500), (471, 477), (471, 499), (472, 478), (472, 512), (473, 479), (474, 480), (475, 481), (476, 482), (477, 483), (478, 484), (479, 495), (480, 496), (481, 497), (482, 486), (483, 485), (484, 498), (485, 486), (485, 641), (486, 644), (487, 493), (487, 495), (488, 489), (488, 496), (489, 490), (489, 574), (490, 491), (490, 575), (491, 497), (492, 494), (492, 498), (499, 500), (501, 513), (501, 523), (502, 514), (502, 524), (503, 509), (503, 513), (504, 505), (504, 510), (505, 506), (506, 507), (507, 511), (508, 512), (508, 514), (517, 588), (518, 591), (519, 521), (519, 523), (520, 522), (520, 524), (525, 529), (525, 537), (526, 530), (526, 538), (527, 531), (527, 539), (528, 532), (528, 540), (529, 565), (530, 554), (531, 555), (532, 556), (533, 534), (533, 545), (534, 535), (535, 536), (536, 546), (537, 547), (538, 548), (539, 549), (540, 550), (541, 563), (542, 562), (543, 561), (544, 564), (551, 552), (553, 557), (553, 565), (554, 558), (555, 559), (556, 560), (557, 561), (558, 562), (559, 563), (560, 564), (566, 568), (566, 616), (567, 569), (567, 617), (568, 572), (569, 577), (572, 635), (573, 574), (573, 636), (574, 575), (575, 576), (576, 637), (577, 638), (578, 596), (579, 599), (580, 588), (581, 589), (582, 590), (583, 591), (584, 592), (584, 653), (585, 593), (585, 654), (586, 594), (586, 655), (587, 595), (587, 656), (589, 634), (590, 634), (592, 630), (593, 631), (594, 632), (595, 633), (596, 600), (597, 601), (597, 612), (598, 602), (598, 613), (599, 603), (600, 606), (601, 607), (602, 608), (603, 611), (604, 618), (604, 620), (605, 619), (605, 621), (606, 647), (607, 648), (608, 649), (609, 615), (609, 650), (610, 614), (610, 651), (611, 652), (612, 613), (614, 615), (616, 618), (617, 619), (622, 626), (622, 630), (623, 627), (623, 631), (624, 628), (624, 632), (625, 629), (625, 633), (635, 639), (636, 640), (637, 642), (638, 646), (639, 647), (640, 648), (641, 644), (641, 645), (642, 649), (643, 644), (643, 650), (645, 651), (646, 652), (657, 666), (658, 667), (659, 668), (660, 669), (664, 665)])
me_box_001.attributes.new('sharp_edge', 'BOOLEAN', 'EDGE').data.foreach_set('value', [ (min(e.vertices), max(e.vertices)) in _k for e in me_box_001.edges])
me_box_001.update()

# ---- objects
ob_box = bpy.data.objects.new('Box', me_box_001)

# ---- transforms, parenting, visibility, modifiers, constraints
ob_box.location = (0.0, 0.0, 0.0)

# ---- collection membership
col_collection.objects.link(ob_box)

# ---- scene / render settings (as saved in the file)
scene.frame_start = 1; scene.frame_end = 250; scene.frame_set(1)
scene.render.engine = 'BLENDER_EEVEE_NEXT'
scene.cycles.sampling_pattern = 'TABULATED_SOBOL'
scene.eevee.ray_tracing_options.trace_max_roughness = 0.0
scene.view_settings.view_transform = 'Filmic'
bpy.context.view_layer.update()

# ---- added for rendering (the .blend has no active camera and no usable light): camera, sun
cam_auto = bpy.data.cameras.new('AutoCamera')
cam_auto.lens = 50.0
cam_auto.sensor_width = 36.0
cam_auto.clip_end = 1000.0
ob_auto_camera = bpy.data.objects.new('AutoCamera', cam_auto)
scene.collection.objects.link(ob_auto_camera)
ob_auto_camera.location = (6.45084, -7.56292, 5.32416)
ob_auto_camera.rotation_euler = (1.09748, -7.21219e-08, 0.694738)
scene.camera = ob_auto_camera
light_auto_sun = bpy.data.lights.new('AutoSun', 'SUN')
light_auto_sun.energy = 3.0
light_auto_sun.angle = 0.0523599
ob_auto_sun = bpy.data.objects.new('AutoSun', light_auto_sun)
scene.collection.objects.link(ob_auto_sun)
ob_auto_sun.rotation_euler = (0.872665, 0.174533, 0.523599)
bpy.context.view_layer.update()

